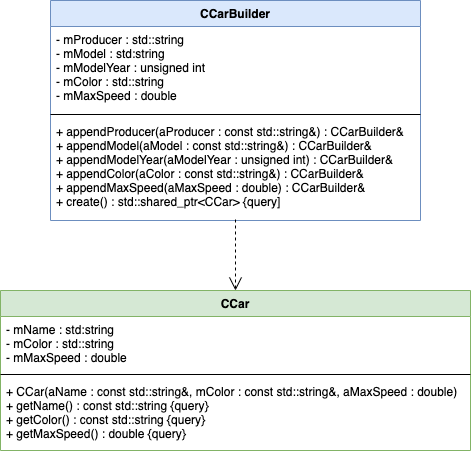

The diagram above was exported from draw.io. Its source (the exported page's mxGraphModel, read from the mxfile embedded in the PNG):
<mxGraphModel dx="632" dy="438" grid="1" gridSize="10" guides="1" tooltips="1" connect="1" arrows="1" fold="1" page="1" pageScale="1" pageWidth="827" pageHeight="1169" math="0" shadow="0">
  <root>
    <mxCell id="0" />
    <mxCell id="1" parent="0" />
    <mxCell id="BDru2cYabNO5ov1C-1F9-1" value="CCar" style="swimlane;fontStyle=1;align=center;verticalAlign=top;childLayout=stackLayout;horizontal=1;startSize=26;horizontalStack=0;resizeParent=1;resizeParentMax=0;resizeLast=0;collapsible=1;marginBottom=0;fillColor=#d5e8d4;strokeColor=#82b366;" vertex="1" parent="1">
      <mxGeometry x="50" y="340" width="470" height="160" as="geometry" />
    </mxCell>
    <mxCell id="BDru2cYabNO5ov1C-1F9-2" value="- mName : std:string&#10;- mColor : std::string&#10;- mMaxSpeed : double" style="text;strokeColor=none;fillColor=none;align=left;verticalAlign=top;spacingLeft=4;spacingRight=4;overflow=hidden;rotatable=0;points=[[0,0.5],[1,0.5]];portConstraint=eastwest;" vertex="1" parent="BDru2cYabNO5ov1C-1F9-1">
      <mxGeometry y="26" width="470" height="54" as="geometry" />
    </mxCell>
    <mxCell id="BDru2cYabNO5ov1C-1F9-3" value="" style="line;strokeWidth=1;fillColor=none;align=left;verticalAlign=middle;spacingTop=-1;spacingLeft=3;spacingRight=3;rotatable=0;labelPosition=right;points=[];portConstraint=eastwest;" vertex="1" parent="BDru2cYabNO5ov1C-1F9-1">
      <mxGeometry y="80" width="470" height="8" as="geometry" />
    </mxCell>
    <mxCell id="BDru2cYabNO5ov1C-1F9-4" value="+ CCar(aName : const std::string&amp;, mColor : const std::string&amp;, aMaxSpeed : double)&#10;+ getName() : const std::string {query}&#10;+ getColor() : const std::string {query}&#10;+ getMaxSpeed() : double {query}" style="text;strokeColor=none;fillColor=none;align=left;verticalAlign=top;spacingLeft=4;spacingRight=4;overflow=hidden;rotatable=0;points=[[0,0.5],[1,0.5]];portConstraint=eastwest;" vertex="1" parent="BDru2cYabNO5ov1C-1F9-1">
      <mxGeometry y="88" width="470" height="72" as="geometry" />
    </mxCell>
    <mxCell id="BDru2cYabNO5ov1C-1F9-5" value="CCarBuilder" style="swimlane;fontStyle=1;align=center;verticalAlign=top;childLayout=stackLayout;horizontal=1;startSize=26;horizontalStack=0;resizeParent=1;resizeParentMax=0;resizeLast=0;collapsible=1;marginBottom=0;fillColor=#dae8fc;strokeColor=#6c8ebf;" vertex="1" parent="1">
      <mxGeometry x="100" y="50" width="370" height="220" as="geometry" />
    </mxCell>
    <mxCell id="BDru2cYabNO5ov1C-1F9-6" value="- mProducer : std::string&#10;- mModel : std:string&#10;- mModelYear : unsigned int&#10;- mColor : std::string&#10;- mMaxSpeed : double" style="text;strokeColor=none;fillColor=none;align=left;verticalAlign=top;spacingLeft=4;spacingRight=4;overflow=hidden;rotatable=0;points=[[0,0.5],[1,0.5]];portConstraint=eastwest;" vertex="1" parent="BDru2cYabNO5ov1C-1F9-5">
      <mxGeometry y="26" width="370" height="84" as="geometry" />
    </mxCell>
    <mxCell id="BDru2cYabNO5ov1C-1F9-7" value="" style="line;strokeWidth=1;fillColor=none;align=left;verticalAlign=middle;spacingTop=-1;spacingLeft=3;spacingRight=3;rotatable=0;labelPosition=right;points=[];portConstraint=eastwest;" vertex="1" parent="BDru2cYabNO5ov1C-1F9-5">
      <mxGeometry y="110" width="370" height="8" as="geometry" />
    </mxCell>
    <mxCell id="BDru2cYabNO5ov1C-1F9-8" value="+ appendProducer(aProducer : const std::string&amp;) : CCarBuilder&amp;&#10;+ appendModel(aModel : const std::string&amp;) : CCarBuilder&amp;&#10;+ appendModelYear(aModelYear : unsigned int) : CCarBuilder&amp;&#10;+ appendColor(aColor : const std::string&amp;) : CCarBuilder&amp;&#10;+ appendMaxSpeed(aMaxSpeed : double) : CCarBuilder&amp;&#10;+ create() : std::shared_ptr&lt;CCar&gt; {query]" style="text;strokeColor=none;fillColor=none;align=left;verticalAlign=top;spacingLeft=4;spacingRight=4;overflow=hidden;rotatable=0;points=[[0,0.5],[1,0.5]];portConstraint=eastwest;" vertex="1" parent="BDru2cYabNO5ov1C-1F9-5">
      <mxGeometry y="118" width="370" height="102" as="geometry" />
    </mxCell>
    <mxCell id="BDru2cYabNO5ov1C-1F9-9" value="" style="endArrow=open;html=1;entryX=0.5;entryY=0;entryDx=0;entryDy=0;dashed=1;endFill=0;endSize=11;" edge="1" parent="1" target="BDru2cYabNO5ov1C-1F9-1">
      <mxGeometry width="50" height="50" relative="1" as="geometry">
        <mxPoint x="285" y="269" as="sourcePoint" />
        <mxPoint x="560" y="260" as="targetPoint" />
      </mxGeometry>
    </mxCell>
  </root>
</mxGraphModel>